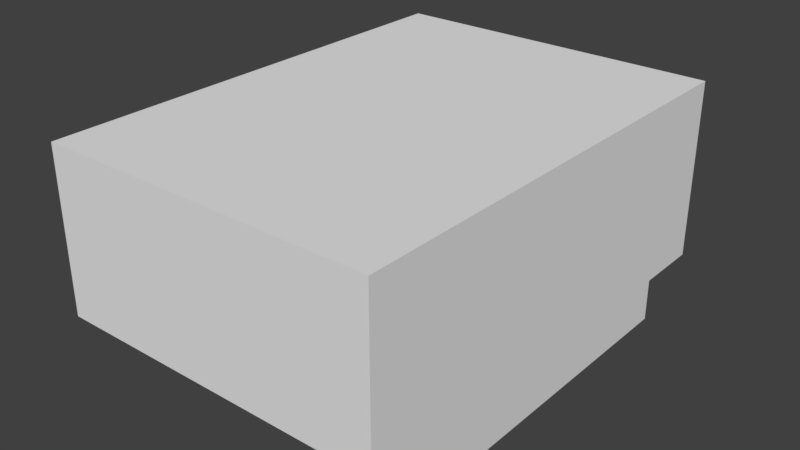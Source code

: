 # Source: caves_2.blend  (saved by Blender 2.79.6; exported with 4.5.12 LTS)
import bpy
from mathutils import Matrix  # noqa: F401  (used for matrix-valued properties, if any)

bpy.ops.wm.read_factory_settings(use_empty=True)
scene = bpy.context.scene
scene.name = 'caves_2'

# ---- collections
col_collection_1 = bpy.data.collections.new('Collection 1'); scene.collection.children.link(col_collection_1)

# ---- materials (node trees are filled in below, after node groups)
mat_material = bpy.data.materials.new('Material')
mat_material.alpha_threshold = 0.0
mat_material.use_transparent_shadow = False
mat_material.roughness = 0.5
mat_material.line_color = (0.0, 0.0, 0.0, 1.0)

# ---- material node trees

# ---- world
world_world = bpy.data.worlds.new('World'); scene.world = world_world
world_world.color = (0.05088, 0.05088, 0.05088)
world_world.use_sun_shadow = False
world_world.sun_shadow_jitter_overblur = 0.0

# ---- meshes
me_caves_2 = bpy.data.meshes.new('caves_2')
me_caves_2.from_pydata([(50.0, -50.0, 9.5), (-50.0, -50.0, -3.0), (-50.0, 50.0, 9.5), (-50.0, -50.0, 9.5), (50.0, 50.0, -3.0), (50.0, -50.0, 63.0), (-50.0, -50.0, 63.0), (50.0, -68.33, 63.0), (50.0, 70.0, 9.5), (-50.0, 70.0, 9.5), (-50.0, -68.33, 63.0), (-50.0, 50.0, -3.0), (50.0, -50.0, -3.0), (50.0, 50.0, 9.5), (50.0, 50.0, 63.0), (-50.0, 50.0, 63.0), (-50.0, -68.33, 14.5), (50.0, -68.33, 14.5), (50.0, 70.0, 63.0), (-50.0, 70.0, 63.0)], [], [(11, 1, 12, 4), (12, 1, 3, 0), (11, 4, 13, 2), (0, 13, 4, 12), (11, 2, 3, 1), (0, 3, 16, 17), (13, 0, 5, 14), (2, 13, 8, 9), (3, 2, 15, 6), (6, 5, 7, 10), (5, 0, 17, 7), (3, 6, 10, 16), (9, 8, 18, 19), (15, 2, 9, 19), (14, 15, 19, 18), (13, 14, 18, 8), (17, 16, 10, 7), (6, 15, 14, 5)])
_uv = me_caves_2.uv_layers.new(name='UVMap')
_uv.uv.foreach_set('vector', [-1.319, 1.512, -1.319, 0.4277, -0.2349, 0.4277, -0.2349, 1.512, 1.157, -3.0, -4.627, -3.0, -4.627, -2.277, 1.157, -2.277, -4.627, -3.0, 1.157, -3.0, 1.157, -2.277, -4.627, -2.277, -0.6747, -2.277, 5.108, -2.277, 5.108, -3.0, -0.6747, -3.0, 5.108, -3.0, 5.108, -2.277, -0.6747, -2.277, -0.6747, -3.0, 1.157, -1.94, -4.627, -1.94, -4.627, -3.0, 1.157, -3.0, 5.108, -2.277, -0.6747, -2.277, -0.6747, 0.8169, 5.108, 0.8169, -4.627, 3.843, 1.157, 3.843, 1.157, 5.0, -4.627, 5.0, -0.6747, -2.277, 5.108, -2.277, 5.108, 0.8169, -0.6747, 0.8169, -4.627, -1.94, 1.157, -1.94, 1.157, -3.0, -4.627, -3.0, -0.6747, 0.8169, -0.6747, -2.277, -1.735, -1.988, -1.735, 0.8169, -0.6747, -2.277, -0.6747, 0.8169, -1.735, 0.8169, -1.735, -1.988, -4.627, -2.277, 1.157, -2.277, 1.157, 0.8169, -4.627, 0.8169, 5.108, 0.8169, 5.108, -2.277, 6.265, -2.277, 6.265, 0.8169, 1.157, 3.843, -4.627, 3.843, -4.627, 5.0, 1.157, 5.0, 5.108, -2.277, 5.108, 0.8169, 6.265, 0.8169, 6.265, -2.277, 1.157, -1.988, -4.627, -1.988, -4.627, 0.8169, 1.157, 0.8169, -4.627, -1.94, -4.627, 3.843, 1.157, 3.843, 1.157, -1.94])
_ca = me_caves_2.color_attributes.new('Col', 'BYTE_COLOR', 'CORNER')
_ca.data.foreach_set('color', [1.0, 1.0, 1.0, 1.0, 1.0, 1.0, 1.0, 1.0, 1.0, 1.0, 1.0, 1.0, 1.0, 1.0, 1.0, 1.0, 1.0, 1.0, 1.0, 1.0, 1.0, 1.0, 1.0, 1.0, 1.0, 1.0, 1.0, 1.0, 1.0, 1.0, 1.0, 1.0, 1.0, 1.0, 1.0, 1.0, 1.0, 1.0, 1.0, 1.0, 1.0, 1.0, 1.0, 1.0, 1.0, 1.0, 1.0, 1.0, 1.0, 1.0, 1.0, 1.0, 1.0, 1.0, 1.0, 1.0, 1.0, 1.0, 1.0, 1.0, 1.0, 1.0, 1.0, 1.0, 1.0, 1.0, 1.0, 1.0, 1.0, 1.0, 1.0, 1.0, 1.0, 1.0, 1.0, 1.0, 1.0, 1.0, 1.0, 1.0, 1.0, 1.0, 1.0, 1.0, 1.0, 1.0, 1.0, 1.0, 1.0, 1.0, 1.0, 1.0, 1.0, 1.0, 1.0, 1.0, 1.0, 1.0, 1.0, 1.0, 1.0, 1.0, 1.0, 1.0, 1.0, 1.0, 1.0, 1.0, 1.0, 1.0, 1.0, 1.0, 1.0, 1.0, 1.0, 1.0, 1.0, 1.0, 1.0, 1.0, 1.0, 1.0, 1.0, 1.0, 1.0, 1.0, 1.0, 1.0, 1.0, 1.0, 1.0, 1.0, 1.0, 1.0, 1.0, 1.0, 1.0, 1.0, 1.0, 1.0, 1.0, 1.0, 1.0, 1.0, 1.0, 1.0, 1.0, 1.0, 1.0, 1.0, 1.0, 1.0, 1.0, 1.0, 1.0, 1.0, 1.0, 1.0, 1.0, 1.0, 1.0, 1.0, 1.0, 1.0, 1.0, 1.0, 1.0, 1.0, 1.0, 1.0, 1.0, 1.0, 1.0, 1.0, 1.0, 1.0, 1.0, 1.0, 1.0, 1.0, 1.0, 1.0, 1.0, 1.0, 1.0, 1.0, 1.0, 1.0, 1.0, 1.0, 1.0, 1.0, 1.0, 1.0, 1.0, 1.0, 1.0, 1.0, 1.0, 1.0, 1.0, 1.0, 1.0, 1.0, 1.0, 1.0, 1.0, 1.0, 1.0, 1.0, 1.0, 1.0, 1.0, 1.0, 1.0, 1.0, 1.0, 1.0, 1.0, 1.0, 1.0, 1.0, 1.0, 1.0, 1.0, 1.0, 1.0, 1.0, 1.0, 1.0, 1.0, 1.0, 1.0, 1.0, 1.0, 1.0, 1.0, 1.0, 1.0, 1.0, 1.0, 1.0, 1.0, 1.0, 1.0, 1.0, 1.0, 1.0, 1.0, 1.0, 1.0, 1.0, 1.0, 1.0, 1.0, 1.0, 1.0, 1.0, 1.0, 1.0, 1.0, 1.0, 1.0, 1.0, 1.0, 1.0, 1.0, 1.0, 1.0, 1.0, 1.0, 1.0, 1.0, 1.0, 1.0, 1.0, 1.0, 1.0, 1.0, 1.0, 1.0, 1.0, 1.0, 1.0, 1.0, 1.0, 1.0, 1.0])
me_caves_2.materials.append(mat_material)
me_caves_2.use_remesh_preserve_volume = False
me_caves_2.use_remesh_preserve_attributes = False
me_caves_2.use_mirror_vertex_groups = False
me_caves_2.update()

# ---- objects
ob_caves_2 = bpy.data.objects.new('caves_2', me_caves_2)

# ---- transforms, parenting, visibility, modifiers, constraints
ob_caves_2.location = (0.0, 41.0, 1.8)
ob_caves_2.scale = (0.6, 0.6, 0.6)
ob_caves_2.lock_rotations_4d = False
ob_caves_2.empty_display_type = 'ARROWS'
ob_caves_2.lineart.crease_threshold = 0.0

# ---- collection membership
col_collection_1.objects.link(ob_caves_2)

# ---- scene / render settings (as saved in the file)
scene.frame_start = 1; scene.frame_end = 250; scene.frame_set(1)
scene.render.engine = 'BLENDER_EEVEE_NEXT'
scene.render.resolution_percentage = 50
scene.render.dither_intensity = 0.0
scene.cycles.use_denoising = False
scene.cycles.samples = 128
scene.cycles.sampling_pattern = 'TABULATED_SOBOL'
scene.cycles.use_adaptive_sampling = False
scene.cycles.use_light_tree = False
scene.view_settings.view_transform = 'Standard'
bpy.context.view_layer.update()

# ---- added for rendering (the .blend has no active camera and no usable light): camera, sun
cam_auto = bpy.data.cameras.new('AutoCamera')
cam_auto.lens = 50.0
cam_auto.sensor_width = 36.0
cam_auto.clip_end = 1782.97
ob_auto_camera = bpy.data.objects.new('AutoCamera', cam_auto)
scene.collection.objects.link(ob_auto_camera)
ob_auto_camera.location = (101.594, -80.4133, 101.076)
ob_auto_camera.rotation_euler = (1.09748, -7.21219e-08, 0.694738)
scene.camera = ob_auto_camera
light_auto_sun = bpy.data.lights.new('AutoSun', 'SUN')
light_auto_sun.energy = 3.0
light_auto_sun.angle = 0.0523599
ob_auto_sun = bpy.data.objects.new('AutoSun', light_auto_sun)
scene.collection.objects.link(ob_auto_sun)
ob_auto_sun.rotation_euler = (0.872665, 0.174533, 0.523599)
bpy.context.view_layer.update()

